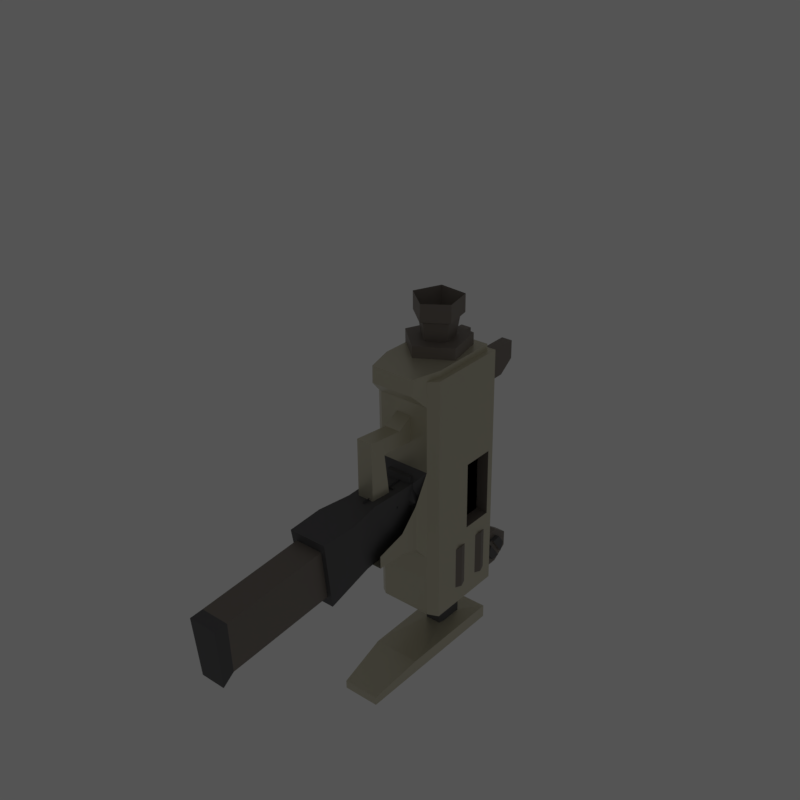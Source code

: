 # Source: Uzi.blend  (saved by Blender 2.79.0; exported with 4.5.12 LTS)
import bpy
from mathutils import Matrix  # noqa: F401  (used for matrix-valued properties, if any)

bpy.ops.wm.read_factory_settings(use_empty=True)
scene = bpy.context.scene
scene.name = 'Main'

# ---- collections
col_collection_1 = bpy.data.collections.new('Collection 1'); scene.collection.children.link(col_collection_1)

# ---- materials (node trees are filled in below, after node groups)
mat_metal = bpy.data.materials.new('metal')
mat_metal.alpha_threshold = 0.0
mat_metal.roughness = 0.5
mat_metal2 = bpy.data.materials.new('metal2')
mat_metal2.alpha_threshold = 0.0
mat_metal2.roughness = 0.5
mat_blackness = bpy.data.materials.new('blackness')
mat_blackness.alpha_threshold = 0.0
mat_blackness.roughness = 0.5
mat_metal3 = bpy.data.materials.new('metal3')
mat_metal3.alpha_threshold = 0.0
mat_metal3.roughness = 0.5
mat_metal3_002 = bpy.data.materials.new('metal3.002')
mat_metal3_002.alpha_threshold = 0.0
mat_metal3_002.roughness = 0.5
mat_metal_gold_001 = bpy.data.materials.new('metal GOld.001')
mat_metal_gold_001.alpha_threshold = 0.0
mat_metal_gold_001.roughness = 0.5
mat_fire_005 = bpy.data.materials.new('fire.005')
mat_fire_005.alpha_threshold = 0.0
mat_fire_005.roughness = 0.5
mat_fire_004 = bpy.data.materials.new('fire.004')
mat_fire_004.alpha_threshold = 0.0
mat_fire_004.roughness = 0.5

# ---- material node trees
mat_metal.use_nodes = True; mat_metal.node_tree.nodes.clear()
_N = mat_metal.node_tree.nodes; _L = mat_metal.node_tree.links
n0 = _N.new('ShaderNodeOutputMaterial'); n0.name = 'Material Output'; n0.location = (300, 300)
n1 = _N.new('ShaderNodeBsdfPrincipled'); n1.name = 'Principled BSDF'; n1.location = (10, 300)
n1.width = 150
n1.subsurface_method = 'BURLEY'
n1.inputs[0].default_value = (0.5815, 0.5476, 0.4134, 1.0)
n1.inputs[1].default_value = 0.3517
n1.inputs[2].default_value = 0.3379
n1.inputs[3].default_value = 1.45
n1.inputs[9].default_value = (1.0, 1.0, 1.0)
_L.new(n1.outputs[0], n0.inputs[0])
n0.is_active_output = True
mat_metal2.use_nodes = True; mat_metal2.node_tree.nodes.clear()
_N = mat_metal2.node_tree.nodes; _L = mat_metal2.node_tree.links
n0 = _N.new('ShaderNodeOutputMaterial'); n0.name = 'Material Output'; n0.location = (300, 300)
n1 = _N.new('ShaderNodeBsdfPrincipled'); n1.name = 'Principled BSDF'; n1.location = (10, 300)
n1.width = 150
n1.subsurface_method = 'BURLEY'
n1.inputs[0].default_value = (0.2019, 0.1724, 0.1472, 1.0)
n1.inputs[3].default_value = 1.45
n1.inputs[9].default_value = (1.0, 1.0, 1.0)
_L.new(n1.outputs[0], n0.inputs[0])
n0.is_active_output = True
mat_blackness.use_nodes = True; mat_blackness.node_tree.nodes.clear()
_N = mat_blackness.node_tree.nodes; _L = mat_blackness.node_tree.links
n0 = _N.new('ShaderNodeOutputMaterial'); n0.name = 'Material Output'; n0.location = (300, 300)
n1 = _N.new('ShaderNodeBsdfDiffuse'); n1.name = 'Diffuse BSDF'; n1.location = (10, 300)
n1.inputs[0].default_value = (0.0, 0.0, 0.0, 1.0)
_L.new(n1.outputs[0], n0.inputs[0])
n0.is_active_output = True
mat_metal3.use_nodes = True; mat_metal3.node_tree.nodes.clear()
_N = mat_metal3.node_tree.nodes; _L = mat_metal3.node_tree.links
n0 = _N.new('ShaderNodeOutputMaterial'); n0.name = 'Material Output'; n0.location = (300, 300)
n1 = _N.new('ShaderNodeBsdfPrincipled'); n1.name = 'Principled BSDF'; n1.location = (10, 300)
n1.width = 150
n1.subsurface_method = 'BURLEY'
n1.inputs[0].default_value = (0.1552, 0.153, 0.1574, 1.0)
n1.inputs[1].default_value = 0.731
n1.inputs[2].default_value = 0.6966
n1.inputs[3].default_value = 1.45
n1.inputs[9].default_value = (1.0, 1.0, 1.0)
n1.inputs[13].default_value = 0.0
_L.new(n1.outputs[0], n0.inputs[0])
n0.is_active_output = True
mat_metal3_002.use_nodes = True; mat_metal3_002.node_tree.nodes.clear()
_N = mat_metal3_002.node_tree.nodes; _L = mat_metal3_002.node_tree.links
n0 = _N.new('ShaderNodeOutputMaterial'); n0.name = 'Material Output'; n0.location = (300, 300)
n1 = _N.new('ShaderNodeBsdfDiffuse'); n1.name = 'Diffuse BSDF'; n1.location = (10, 300)
n1.inputs[0].default_value = (1.0, 0.04036, 0.0, 1.0)
_L.new(n1.outputs[0], n0.inputs[0])
n0.is_active_output = True
mat_metal_gold_001.use_nodes = True; mat_metal_gold_001.node_tree.nodes.clear()
_N = mat_metal_gold_001.node_tree.nodes; _L = mat_metal_gold_001.node_tree.links
n0 = _N.new('ShaderNodeOutputMaterial'); n0.name = 'Material Output'; n0.location = (300, 300)
n1 = _N.new('ShaderNodeBsdfPrincipled'); n1.name = 'Principled BSDF'; n1.location = (10, 300)
n1.width = 150
n1.subsurface_method = 'BURLEY'
n1.inputs[0].default_value = (1.0, 0.421, 0.0, 1.0)
n1.inputs[2].default_value = 0.7517
n1.inputs[3].default_value = 1.45
n1.inputs[9].default_value = (1.0, 1.0, 1.0)
_L.new(n1.outputs[0], n0.inputs[0])
n0.is_active_output = True
mat_fire_005.use_nodes = True; mat_fire_005.node_tree.nodes.clear()
_N = mat_fire_005.node_tree.nodes; _L = mat_fire_005.node_tree.links
n0 = _N.new('ShaderNodeEmission'); n0.name = 'Emission'; n0.location = (25, 195)
n0.inputs[0].default_value = (0.8, 0.09126, 0.002298, 1.0)
n0.inputs[1].default_value = 4.6
n1 = _N.new('ShaderNodeOutputMaterial'); n1.name = 'Material Output'; n1.location = (465, 300)
n2 = _N.new('ShaderNodeMixShader'); n2.name = 'Mix Shader'; n2.location = (245, 217)
n3 = _N.new('ShaderNodeBsdfGlass'); n3.name = 'Glass BSDF'; n3.location = (-49, 353)
n3.distribution = 'BECKMANN'
n3.inputs[0].default_value = (0.9802, 1.0, 0.0, 1.0)
n3.inputs[2].default_value = 1.45
_L.new(n0.outputs[0], n2.inputs[1])
_L.new(n2.outputs[0], n1.inputs[0])
_L.new(n3.outputs[0], n2.inputs[2])
n1.is_active_output = True
mat_fire_004.use_nodes = True; mat_fire_004.node_tree.nodes.clear()
_N = mat_fire_004.node_tree.nodes; _L = mat_fire_004.node_tree.links
n0 = _N.new('ShaderNodeOutputMaterial'); n0.name = 'Material Output'; n0.location = (465, 300)
n1 = _N.new('ShaderNodeBsdfGlass'); n1.name = 'Glass BSDF'; n1.location = (-49, 353)
n1.distribution = 'BECKMANN'
n1.inputs[0].default_value = (1.0, 0.3776, 0.2611, 1.0)
n1.inputs[2].default_value = 1.45
n2 = _N.new('ShaderNodeEmission'); n2.name = 'Emission'; n2.location = (25, 195)
n2.inputs[0].default_value = (0.6443, 0.06548, 0.006297, 1.0)
n2.inputs[1].default_value = 4.6
n3 = _N.new('ShaderNodeEmission'); n3.name = 'Emission.001'; n3.location = (250, 87)
n3.inputs[0].default_value = (0.07804, 0.8, 0.0, 1.0)
n3.inputs[1].default_value = 4.6
n4 = _N.new('ShaderNodeMixShader'); n4.name = 'Mix Shader'; n4.location = (245, 217)
n4.inputs[0].default_value = 0.2636
_L.new(n2.outputs[0], n4.inputs[1])
_L.new(n4.outputs[0], n0.inputs[0])
_L.new(n1.outputs[0], n4.inputs[2])
_L.new(n3.outputs[0], n0.inputs[1])
n0.is_active_output = True

# ---- world
world_world_001 = bpy.data.worlds.new('World.001'); scene.world = world_world_001
world_world_001.use_nodes = True; world_world_001.node_tree.nodes.clear()
_N = world_world_001.node_tree.nodes; _L = world_world_001.node_tree.links
n0 = _N.new('ShaderNodeOutputWorld'); n0.name = 'World Output'; n0.location = (560, 300)
n1 = _N.new('ShaderNodeHueSaturation'); n1.name = 'Hue Saturation Value'; n1.location = (34, 309)
n1.inputs[0].default_value = 1.0
n2 = _N.new('ShaderNodeRGB'); n2.name = 'RGB'; n2.location = (-512, 444)
n2.outputs[0].default_value = (0.5, 0.5, 0.5, 1.0)
n3 = _N.new('ShaderNodeBackground'); n3.name = 'Background'; n3.location = (270, 300)
n4 = _N.new('ShaderNodeRGB'); n4.name = 'RGB.001'; n4.location = (-249, 288)
n4.outputs[0].default_value = (0.08898, 0.08898, 0.08898, 1.0)
_L.new(n3.outputs[0], n0.inputs[0])
_L.new(n4.outputs[0], n3.inputs[0])
n0.is_active_output = True
world_world_001.color = (0.4109, 0.4109, 0.4109)
world_world_001.use_sun_shadow = False
world_world_001.sun_shadow_jitter_overblur = 0.0
world_world_001.cycles.sampling_method = 'MANUAL'
world_world_001.light_settings.ao_factor = 0.3961

# ---- meshes
me_cube_008 = bpy.data.meshes.new('Cube.008')
me_cube_008.from_pydata([(-0.03925, 0.1955, 0.7873), (-0.03925, -0.2354, 0.7873), (0.04301, 0.1955, 0.7873), (0.04301, -0.2354, 0.7873), (0.00188, -0.2631, 0.7876), (0.00188, 0.2232, 0.7876), (-0.1089, 0.3836, 0.8064), (-0.1089, -0.4235, 0.8064), (0.1127, 0.3836, 0.8064), (0.1127, -0.4235, 0.8064), (-0.05678, -0.4158, 0.7763), (-0.1068, -0.4158, 0.664), (-0.01544, -0.4158, 0.5818), (0.09097, -0.4158, 0.6433), (0.06542, -0.4158, 0.7635), (-0.05678, -0.4806, 0.7763), (-0.1068, -0.4806, 0.664), (-0.01544, -0.4806, 0.5818), (0.09097, -0.4806, 0.6433), (0.06542, -0.4806, 0.7635), (-0.03198, -0.4806, 0.7333), (-0.05823, -0.4806, 0.6744), (-0.01026, -0.4806, 0.6312), (0.04565, -0.4806, 0.6634), (0.03223, -0.4806, 0.7266), (-0.04412, -0.6028, 0.7542), (-0.08197, -0.6028, 0.6692), (-0.01178, -0.5978, 0.6145), (0.06779, -0.6028, 0.6535), (0.04844, -0.6028, 0.7445), (-0.03284, -0.5377, 0.7347), (-0.0599, -0.5377, 0.6739), (-0.01045, -0.5377, 0.6294), (0.04717, -0.5377, 0.6626), (0.03334, -0.5377, 0.7277), (-0.05053, 0.3588, 0.5779), (-0.06106, 0.3588, 0.7671), (0.05428, 0.3588, 0.5779), (0.06482, 0.3588, 0.7671), (-0.06106, 0.3588, 0.618), (0.06482, 0.3588, 0.618), (-0.05053, 0.4157, 0.5779), (-0.06106, 0.4157, 0.7671), (0.05428, 0.4157, 0.5779), (0.06482, 0.4157, 0.7671), (-0.06106, 0.4157, 0.618), (0.06482, 0.4157, 0.618), (-0.02353, 0.4157, 0.6579), (-0.02864, 0.4157, 0.7497), (0.02729, 0.4157, 0.6579), (0.0324, 0.4157, 0.7497), (-0.02864, 0.4157, 0.6774), (0.0324, 0.4157, 0.6774), (-0.02353, 0.5236, 0.6579), (-0.02864, 0.5236, 0.7497), (0.02729, 0.5236, 0.6579), (0.0324, 0.5236, 0.7497), (-0.02864, 0.5236, 0.6774), (0.0324, 0.5236, 0.6774), (-0.05815, 0.5689, 0.3033), (-0.07709, 0.5323, 0.8282), (0.06191, 0.5689, 0.3033), (0.08085, 0.5323, 0.8282), (-0.07448, 0.5323, 0.4735), (0.07824, 0.5323, 0.4735), (-0.05815, 0.5964, 0.3033), (-0.07709, 0.5754, 0.8282), (0.06191, 0.5964, 0.3033), (0.08085, 0.5754, 0.8282), (-0.07448, 0.5754, 0.4735), (0.07824, 0.5754, 0.4735), (-0.08577, 0.3323, 0.9205), (-0.08578, 0.3672, 0.7824), (-0.08577, 0.2801, 0.9205), (-0.08578, 0.2443, 0.7824), (-0.08577, 0.3672, 0.8706), (-0.08577, 0.2443, 0.8706), (-0.05047, 0.3323, 0.9205), (-0.05047, 0.3672, 0.7824), (-0.05047, 0.2801, 0.9205), (-0.05047, 0.2443, 0.7824), (-0.05047, 0.3672, 0.8706), (-0.05047, 0.2443, 0.8706), (-0.08107, -0.4222, 0.5234), (-0.1089, -0.4235, 0.5457), (0.1127, -0.4235, 0.5457), (0.08483, -0.4222, 0.5234), (-0.1089, 0.3836, 0.5457), (-0.03203, 0.1014, 0.4171), (0.03203, 0.1014, 0.4171), (0.1127, 0.3836, 0.5457), (-0.08107, -0.1315, 0.5234), (0.08483, -0.1315, 0.5234), (-0.05387, 0.13, 0.1474), (0.05387, 0.13, 0.1474), (-0.06177, -0.09144, 0.1184), (0.06177, -0.09144, 0.1184), (0.08483, 0.1641, 0.5234), (-0.08107, 0.1641, 0.5234), (-0.08107, 0.3752, 0.5234), (0.08483, 0.3752, 0.5234), (0.04797, -0.09691, 0.3374), (-0.04797, -0.09691, 0.3374), (-0.1089, -0.1315, 0.8064), (0.1127, -0.1315, 0.8064), (0.1127, -0.1315, 0.5457), (-0.1089, 0.1641, 0.8064), (0.1127, 0.1641, 0.8064), (0.1127, 0.1641, 0.5457), (-0.1089, -0.1315, 0.5457), (-0.1089, 0.1641, 0.5457), (0.0339, 0.1238, 0.5037), (0.05362, -0.09631, 0.4994), (-0.05362, -0.09631, 0.4994), (-0.0339, 0.1238, 0.5037), (0.06625, -0.09464, 0.2346), (0.04252, 0.0991, 0.3062), (-0.04252, 0.0991, 0.3062), (-0.06625, -0.09464, 0.2346), (-0.03952, 0.1005, 0.1435), (0.03952, 0.1005, 0.1435), (-0.04531, -0.06194, 0.1223), (0.04531, -0.06194, 0.1223), (-0.03952, 0.1257, -0.2061), (0.03952, 0.1257, -0.2061), (-0.04531, -0.03782, -0.2156), (0.04531, -0.03782, -0.2156), (-0.03952, 0.1537, -0.2436), (0.03952, 0.1537, -0.2436), (-0.04531, -0.03555, -0.257), (0.04531, -0.03555, -0.257), (0.05461, 0.3323, 0.9205), (0.05461, 0.3672, 0.7824), (0.05461, 0.2801, 0.9205), (0.05461, 0.2443, 0.7824), (0.05461, 0.3672, 0.8706), (0.05461, 0.2443, 0.8706), (0.08991, 0.3323, 0.9205), (0.08991, 0.3672, 0.7824), (0.08991, 0.2801, 0.9205), (0.08991, 0.2443, 0.7824), (0.08991, 0.3672, 0.8706), (0.08991, 0.2443, 0.8706), (-0.09549, -0.3477, 0.9205), (-0.09549, -0.3119, 0.7824), (-0.09549, -0.4059, 0.9205), (-0.09549, -0.4059, 0.7824), (-0.09549, -0.3119, 0.8706), (-0.09549, -0.4059, 0.8706), (-0.06019, -0.3477, 0.9205), (-0.06019, -0.3119, 0.7824), (-0.06019, -0.4059, 0.9205), (-0.06019, -0.4059, 0.7824), (-0.06019, -0.3119, 0.8706), (-0.06019, -0.4059, 0.8706), (0.056, -0.3477, 0.9205), (0.056, -0.3119, 0.7824), (0.056, -0.4059, 0.9205), (0.056, -0.4059, 0.7824), (0.056, -0.3119, 0.8706), (0.056, -0.4059, 0.8706), (0.0913, -0.3477, 0.9205), (0.0913, -0.3119, 0.7824), (0.0913, -0.4059, 0.9205), (0.0913, -0.4059, 0.7824), (0.0913, -0.3119, 0.8706), (0.0913, -0.4059, 0.8706), (-0.002932, 0.2443, 0.7824), (0.04844, -0.546, 0.7445), (0.06779, -0.546, 0.6535), (-0.01206, -0.5424, 0.6124), (-0.08197, -0.546, 0.6692), (-0.04412, -0.546, 0.7542), (0.05484, -0.5383, 0.6594), (-0.06806, -0.5383, 0.6723), (0.03896, -0.5383, 0.7341), (-0.01072, -0.5354, 0.6255), (-0.03699, -0.5383, 0.7421), (-0.05047, 0.3262, 0.9061), (-0.05047, 0.3531, 0.7998), (-0.05047, 0.2861, 0.9061), (-0.05047, 0.2585, 0.7998), (-0.05047, 0.3531, 0.8676), (-0.05047, 0.2585, 0.8676), (0.05461, 0.3262, 0.9061), (0.05461, 0.3531, 0.7998), (0.05461, 0.2861, 0.9061), (0.05461, 0.2585, 0.7998), (0.05461, 0.3531, 0.8676), (0.05461, 0.2585, 0.8676), (-0.03925, 0.1955, 0.8064), (-0.03925, 0.1641, 0.8064), (-0.03925, -0.1315, 0.8064), (-0.03925, -0.2354, 0.8064), (0.00188, -0.2631, 0.8064), (0.04301, -0.2354, 0.8064), (0.04301, 0.1641, 0.8064), (0.04301, -0.1315, 0.8064), (0.04301, 0.1955, 0.8064), (0.00188, 0.2232, 0.8064), (-0.06543, 0.03487, 0.4296), (0.06919, 0.03487, 0.4296), (0.06919, 0.1045, 0.4296), (-0.06543, 0.1045, 0.4296), (-0.06543, -0.02632, 0.4909), (-0.06543, 0.1233, 0.4909), (0.06919, -0.02632, 0.4909), (0.06919, 0.1233, 0.4909), (-0.06543, 0.05977, 0.3324), (0.06919, 0.05977, 0.3324), (0.06919, 0.1006, 0.3324), (-0.06543, 0.1006, 0.3324), (-0.06019, -0.3356, 0.7885), (-0.06019, -0.3821, 0.7885), (-0.06019, -0.3356, 0.8322), (-0.06019, -0.3821, 0.8322), (0.056, -0.3356, 0.7885), (0.056, -0.3821, 0.7885), (0.056, -0.3356, 0.8322), (0.056, -0.3821, 0.8322), (-0.02146, -0.3821, 0.8322), (0.01727, -0.3821, 0.8322), (0.01727, -0.3356, 0.8322), (-0.02146, -0.3356, 0.8322), (0.01727, -0.3356, 0.7885), (-0.02146, -0.3356, 0.7885), (0.01727, -0.3821, 0.7885), (-0.02146, -0.3821, 0.7885), (-0.002093, -0.3821, 0.8679), (-0.002093, -0.3356, 0.8679), (-0.002093, -0.3356, 0.7885), (-0.002093, -0.3821, 0.7885), (0.1127, -0.09445, 0.7856), (0.1127, -0.09445, 0.6817), (0.1127, 0.1279, 0.7856), (0.1127, 0.1279, 0.6817), (0.07306, -0.09445, 0.7856), (0.07306, -0.09445, 0.6817), (0.07306, 0.1279, 0.7856), (0.07306, 0.1279, 0.6817), (-0.07178, -0.4432, 0.478), (-0.09701, -0.4441, 0.5685), (0.09715, -0.4441, 0.5685), (0.07192, -0.4432, 0.478), (0.09649, -0.2982, 0.5662), (-0.09635, -0.2982, 0.5662), (-0.09532, -0.4436, 0.7897), (0.09546, -0.4436, 0.7897), (0.09546, -0.2982, 0.7897), (-0.09532, -0.2982, 0.7897), (-0.07187, -0.3895, 0.4769), (0.07202, -0.3895, 0.4769), (0.09682, -0.39, 0.5674), (-0.09668, -0.39, 0.5674), (0.09546, -0.3897, 0.7897), (-0.09532, -0.3897, 0.7897), (0.1067, 0.1846, 0.61), (0.1067, 0.3208, 0.61), (0.1067, 0.1846, 0.693), (0.1067, 0.3208, 0.693), (0.08687, 0.1846, 0.61), (0.08687, 0.3208, 0.61), (0.08687, 0.1846, 0.693), (0.08687, 0.3208, 0.693), (0.08687, 0.3268, 0.6515), (0.08687, 0.1787, 0.6515), (0.1196, 0.3268, 0.6515), (0.1196, 0.1787, 0.6515), (0.1067, 0.1846, 0.7086), (0.1067, 0.3208, 0.7086), (0.1067, 0.1846, 0.7916), (0.1067, 0.3208, 0.7916), (0.08687, 0.1846, 0.7086), (0.08687, 0.3208, 0.7086), (0.08687, 0.1846, 0.7916), (0.08687, 0.3208, 0.7916), (0.08687, 0.3268, 0.7501), (0.08687, 0.1787, 0.7501), (0.1196, 0.3268, 0.7501), (0.1196, 0.1787, 0.7501), (-0.1036, 0.1649, 0.597), (-0.1036, -0.2423, 0.597), (-0.1036, 0.1649, 0.6801), (-0.1036, -0.2423, 0.6801), (-0.08383, 0.1649, 0.597), (-0.08383, -0.2423, 0.597), (-0.08383, 0.1649, 0.6801), (-0.08383, -0.2423, 0.6801), (-0.08383, -0.26, 0.6386), (-0.08383, 0.1827, 0.6386), (-0.1166, -0.26, 0.6386), (-0.1166, 0.1827, 0.6386), (-0.1036, 0.1649, 0.6956), (-0.1036, -0.2423, 0.6956), (-0.1036, 0.1649, 0.7787), (-0.1036, -0.2423, 0.7787), (-0.08383, 0.1649, 0.6956), (-0.08383, -0.2423, 0.6956), (-0.08383, 0.1649, 0.7787), (-0.08383, -0.2423, 0.7787), (-0.08383, -0.26, 0.7372), (-0.08383, 0.1827, 0.7372), (-0.1166, -0.26, 0.7372), (-0.1166, 0.1827, 0.7372), (0.1043, 0.301, 0.8953), (0.1043, 0.2684, 0.8724), (0.1043, 0.308, 0.8159), (0.1043, 0.3406, 0.8388), (0.08948, 0.3371, 0.8785), (0.08948, 0.301, 0.8953), (0.08948, 0.2684, 0.8724), (0.08948, 0.2718, 0.8327), (0.08948, 0.308, 0.8159), (0.08948, 0.3406, 0.8388), (0.0963, 0.338, 0.8689), (0.0963, 0.2805, 0.8287), (0.0963, 0.2718, 0.8327), (0.0963, 0.3371, 0.8785), (0.0963, 0.3294, 0.8821), (0.0963, 0.2711, 0.8412), (0.1043, 0.3294, 0.8821), (0.1043, 0.2711, 0.8412), (0.1043, 0.2805, 0.8287), (0.1043, 0.338, 0.8689), (-0.1001, 0.308, 0.8953), (-0.1001, 0.3406, 0.8724), (-0.1001, 0.301, 0.8159), (-0.1001, 0.2684, 0.8388), (-0.08532, 0.2718, 0.8785), (-0.08532, 0.308, 0.8953), (-0.08532, 0.3406, 0.8724), (-0.08532, 0.3371, 0.8327), (-0.08532, 0.301, 0.8159), (-0.08532, 0.2684, 0.8388), (-0.09213, 0.271, 0.8689), (-0.09213, 0.3284, 0.8287), (-0.09213, 0.3371, 0.8327), (-0.09213, 0.2718, 0.8785), (-0.09213, 0.2796, 0.8821), (-0.09213, 0.3379, 0.8412), (-0.1001, 0.2796, 0.8821), (-0.1001, 0.3379, 0.8412), (-0.1001, 0.3284, 0.8287), (-0.1001, 0.271, 0.8689), (-0.0232, -0.3022, 0.5289), (0.02696, -0.3022, 0.5289), (-0.0232, -0.2143, 0.5289), (0.02696, -0.2143, 0.5289), (0.02646, -0.08023, 0.3548), (-0.02646, -0.08023, 0.3548), (0.03143, -0.07998, 0.4209), (-0.03143, -0.07998, 0.4209), (-0.02483, -0.2817, 0.3546), (-0.02732, -0.2251, 0.4054), (0.0292, -0.2251, 0.4054), (0.02671, -0.2817, 0.3546), (-0.02526, -0.2206, 0.4769), (0.02808, -0.2206, 0.4769), (0.02684, -0.2697, 0.4735), (-0.02402, -0.2697, 0.4735)], [(167, 134), (80, 167)], [(5, 0, 1, 4), (0, 190, 191, 192, 193, 1), (4, 1, 193, 194), (3, 4, 194, 195), (2, 5, 4, 3), (103, 7, 9, 104, 197, 195, 194, 193, 192), (13, 18, 17, 12), (11, 16, 15, 10), (14, 19, 18, 13), (12, 17, 16, 11), (10, 15, 19, 14), (19, 15, 20, 24), (17, 18, 23, 22), (15, 16, 21, 20), (18, 19, 24, 23), (16, 17, 22, 21), (169, 168, 29, 28), (171, 170, 27, 26), (168, 172, 25, 29), (170, 169, 28, 27), (172, 171, 26, 25), (29, 25, 30, 34), (27, 28, 33, 32), (25, 26, 31, 30), (28, 29, 34, 33), (26, 27, 32, 31), (31, 32, 33, 34, 30), (86, 83, 91, 92), (95, 93, 119, 121), (39, 35, 37, 40), (36, 39, 40, 38), (44, 46, 52, 50), (45, 42, 48, 51), (39, 36, 42, 45), (38, 40, 46, 44), (35, 39, 45, 41), (40, 37, 43, 46), (37, 35, 41, 43), (36, 38, 44, 42), (50, 52, 58, 56), (51, 48, 54, 57), (41, 45, 51, 47), (46, 43, 49, 52), (43, 41, 47, 49), (42, 44, 50, 48), (53, 57, 63, 64, 58, 55), (47, 51, 57, 53), (52, 49, 55, 58), (49, 47, 53, 55), (48, 50, 56, 54), (62, 64, 70, 68), (63, 60, 66, 69), (54, 56, 62, 60), (57, 54, 60, 63), (56, 58, 64, 62), (63, 59, 61, 64), (59, 63, 69, 65), (64, 61, 67, 70), (61, 59, 65, 67), (60, 62, 68, 66), (66, 68, 70, 69), (69, 70, 67, 65), (75, 76, 73, 71), (72, 74, 76, 75), (75, 81, 78, 72), (74, 80, 82, 76), (71, 77, 81, 75), (76, 82, 79, 73), (73, 79, 77, 71), (72, 78, 80, 74), (83, 86, 85, 84), (9, 7, 84, 85), (100, 99, 87, 90), (6, 8, 90, 87), (117, 116, 94, 93), (112, 113, 102, 101), (115, 118, 95, 96), (111, 114, 98, 97), (104, 9, 85, 105), (97, 98, 99, 100), (116, 89, 101, 115), (111, 97, 92, 112), (105, 108, 235, 233), (106, 103, 192, 191), (6, 106, 191, 190, 199, 198, 196, 107, 8), (8, 107, 108, 90), (113, 114, 88, 102), (117, 118, 102, 88), (110, 98, 91, 109), (97, 108, 105, 92), (100, 90, 108, 97), (85, 86, 92, 105), (106, 110, 109, 103), (99, 98, 110, 87), (83, 84, 109, 91), (84, 7, 103, 109), (106, 6, 87, 110), (91, 98, 114, 113), (89, 111, 112, 101), (89, 88, 114, 111), (92, 91, 113, 112), (93, 95, 118, 117), (94, 116, 115, 96), (101, 102, 118, 115), (88, 89, 116, 117), (120, 122, 126, 124), (96, 95, 121, 122), (94, 96, 122, 120), (93, 94, 120, 119), (123, 124, 128, 127), (119, 120, 124, 123), (121, 119, 123, 125), (122, 121, 125, 126), (128, 130, 129, 127), (125, 123, 127, 129), (126, 125, 129, 130), (124, 126, 130, 128), (141, 137, 139, 142), (138, 141, 142, 140), (135, 141, 138, 132), (134, 140, 142, 136), (131, 137, 141, 135), (136, 142, 139, 133), (133, 139, 137, 131), (132, 138, 140, 134), (147, 148, 145, 143), (144, 146, 148, 147), (153, 149, 151, 154), (147, 153, 150, 144), (146, 152, 154, 148), (143, 149, 153, 147), (148, 154, 151, 145), (145, 151, 149, 143), (159, 160, 157, 155), (165, 161, 163, 166), (162, 165, 166, 164), (159, 165, 162, 156), (158, 164, 166, 160), (155, 161, 165, 159), (160, 166, 163, 157), (157, 163, 161, 155), (177, 174, 171, 172), (176, 173, 169, 170), (175, 177, 172, 168), (174, 176, 170, 171), (173, 175, 168, 169), (23, 24, 175, 173), (21, 22, 176, 174), (24, 20, 177, 175), (22, 23, 173, 176), (20, 21, 174, 177), (77, 79, 180, 178), (135, 132, 185, 188), (81, 77, 178, 182), (132, 134, 187, 185), (78, 81, 182, 179), (136, 133, 186, 189), (80, 78, 179, 181), (134, 136, 189, 187), (79, 82, 183, 180), (82, 80, 181, 183), (133, 131, 184, 186), (131, 135, 188, 184), (182, 188, 185, 179), (179, 185, 187, 181), (181, 187, 189, 183), (183, 189, 186, 180), (180, 186, 184, 178), (178, 184, 188, 182), (198, 2, 3, 195, 197, 196), (199, 5, 2, 198), (196, 197, 104, 107), (190, 0, 5, 199), (205, 203, 200, 204), (207, 206, 201, 202), (205, 207, 202, 203), (98, 97, 207, 205), (97, 92, 206, 207), (98, 205, 204, 91), (203, 211, 208, 200), (202, 201, 209, 210), (203, 202, 210, 211), (150, 152, 213, 212), (160, 159, 218, 219), (159, 156, 216, 218), (153, 154, 215, 214), (150, 153, 214, 212), (158, 160, 219, 217), (154, 152, 213, 215), (156, 158, 217, 216), (221, 219, 218, 222), (222, 218, 216, 224), (224, 216, 217, 226), (226, 217, 219, 221), (213, 227, 220, 215), (231, 226, 221, 228), (212, 225, 227, 213), (230, 224, 226, 231), (214, 223, 225, 212), (229, 222, 224, 230), (215, 220, 223, 214), (228, 221, 222, 229), (220, 228, 229, 223), (223, 229, 230, 225), (225, 230, 231, 227), (227, 231, 228, 220), (233, 235, 239, 237), (104, 105, 233, 232), (107, 104, 232, 234), (108, 107, 234, 235), (238, 236, 237, 239), (232, 233, 237, 236), (235, 234, 238, 239), (234, 232, 236, 238), (247, 254, 255, 246), (240, 243, 242, 241), (252, 251, 244), (241, 253, 250, 240), (245, 253, 255, 249), (241, 242, 247, 246), (252, 244, 248, 254), (249, 248, 244, 245), (242, 252, 254, 247), (253, 241, 246, 255), (250, 253, 245), (243, 251, 252, 242), (240, 250, 251, 243), (251, 250, 245, 244), (255, 254, 248, 249), (267, 266, 259, 258), (258, 259, 263, 262), (260, 261, 257, 256), (267, 265, 260, 256), (264, 266, 257, 261), (258, 262, 265, 267), (263, 259, 266, 264), (256, 257, 266, 267), (279, 278, 271, 270), (270, 271, 275, 274), (272, 273, 269, 268), (279, 277, 272, 268), (276, 278, 269, 273), (270, 274, 277, 279), (275, 271, 278, 276), (268, 269, 278, 279), (291, 290, 283, 282), (282, 283, 287, 286), (284, 285, 281, 280), (291, 289, 284, 280), (288, 290, 281, 285), (282, 286, 289, 291), (287, 283, 290, 288), (280, 281, 290, 291), (303, 302, 295, 294), (294, 295, 299, 298), (296, 297, 293, 292), (303, 301, 296, 292), (300, 302, 293, 297), (294, 298, 301, 303), (299, 295, 302, 300), (292, 293, 302, 303), (304, 305, 321, 320), (309, 308, 313, 312, 311, 310), (307, 313, 308, 317, 314, 323), (304, 309, 310, 305), (306, 312, 313, 307), (305, 310, 311, 316, 319, 321), (314, 315, 322, 323), (319, 318, 320, 321), (322, 315, 316, 311, 312, 306), (323, 322, 306, 307), (318, 319, 316, 315, 314, 317), (320, 318, 317, 308, 309, 304), (324, 325, 341, 340), (329, 328, 333, 332, 331, 330), (327, 333, 328, 337, 334, 343), (324, 329, 330, 325), (326, 332, 333, 327), (325, 330, 331, 336, 339, 341), (334, 335, 342, 343), (339, 338, 340, 341), (342, 335, 336, 331, 332, 326), (343, 342, 326, 327), (338, 339, 336, 335, 334, 337), (340, 338, 337, 328, 329, 324), (345, 344, 346, 347), (350, 351, 349, 348), (352, 353, 351, 349), (353, 354, 350, 351), (354, 355, 348, 350), (355, 352, 349, 348), (358, 359, 352, 355), (357, 358, 355, 354), (356, 357, 354, 353), (359, 356, 353, 352), (344, 346, 356, 359), (346, 347, 357, 356), (347, 345, 358, 357), (345, 344, 359, 358)])
me_cube_008.polygons.foreach_set('material_index', [1, 1, 1, 1, 1, 0, 1, 1, 1, 1, 1, 1, 1, 1, 1, 1, 1, 1, 1, 1, 1, 1, 1, 1, 1, 1, 1, 0, 3, 0, 0, 0, 0, 0, 0, 0, 0, 0, 0, 3, 3, 0, 0, 0, 0, 0, 3, 3, 3, 3, 0, 0, 0, 0, 0, 0, 0, 0, 0, 0, 0, 0, 1, 1, 1, 1, 1, 1, 1, 1, 0, 0, 0, 0, 3, 3, 3, 3, 0, 0, 3, 3, 0, 0, 0, 0, 3, 3, 0, 0, 0, 0, 0, 0, 0, 0, 0, 3, 3, 3, 3, 3, 3, 3, 3, 1, 3, 3, 3, 3, 1, 1, 1, 3, 3, 3, 3, 1, 1, 1, 1, 1, 1, 1, 1, 1, 1, 1, 1, 1, 1, 1, 1, 1, 1, 1, 1, 1, 1, 1, 1, 1, 1, 1, 1, 1, 1, 1, 1, 1, 1, 1, 1, 1, 0, 1, 1, 1, 1, 1, 1, 1, 1, 0, 1, 1, 0, 1, 0, 1, 1, 0, 1, 0, 0, 0, 0, 0, 0, 0, 0, 0, 1, 1, 1, 1, 1, 1, 1, 1, 1, 1, 1, 1, 1, 1, 1, 1, 1, 1, 1, 1, 1, 1, 1, 1, 1, 0, 0, 0, 2, 1, 1, 1, 0, 0, 0, 0, 0, 0, 0, 0, 0, 0, 0, 0, 0, 0, 0, 1, 1, 1, 1, 1, 1, 1, 1, 1, 1, 1, 1, 1, 1, 1, 1, 1, 1, 1, 1, 1, 1, 1, 1, 1, 1, 1, 1, 1, 1, 1, 1, 3, 3, 3, 3, 3, 3, 1, 1, 3, 3, 1, 3, 3, 3, 3, 3, 3, 3, 1, 1, 3, 3, 1, 3, 0, 3, 0, 0, 0, 0, 0, 0, 0, 0, 0, 0, 0, 0])
me_cube_008.materials.append(mat_metal)
me_cube_008.materials.append(mat_metal2)
me_cube_008.materials.append(mat_blackness)
me_cube_008.materials.append(mat_metal3)
me_cube_008.use_remesh_preserve_volume = False
me_cube_008.use_remesh_preserve_attributes = False
me_cube_008.use_mirror_vertex_groups = False
me_cube_008.update()
me_cube_009 = bpy.data.meshes.new('Cube.009')
me_cube_009.from_pydata([(-0.0232, -0.1679, 0.5397), (0.02696, -0.1679, 0.5397), (-0.0232, -0.1086, 0.5439), (0.02696, -0.1086, 0.5439), (-0.009831, -0.1719, 0.4341), (0.01359, -0.1719, 0.4341), (-0.009831, -0.1442, 0.4361), (0.01359, -0.1442, 0.4361), (-0.01652, -0.1136, 0.4887), (-0.01652, -0.1572, 0.4856), (0.02028, -0.1572, 0.4856), (0.02028, -0.1136, 0.4887)], [], [(1, 3, 2, 0), (5, 4, 6, 7), (9, 8, 6, 4), (10, 9, 4, 5), (11, 10, 5, 7), (8, 11, 7, 6), (2, 3, 11, 8), (3, 1, 10, 11), (1, 0, 9, 10), (0, 2, 8, 9)])
me_cube_009.polygons.foreach_set('material_index', [3, 3, 3, 3, 3, 3, 3, 3, 3, 3])
me_cube_009.materials.append(mat_metal)
me_cube_009.materials.append(mat_metal2)
me_cube_009.materials.append(mat_blackness)
me_cube_009.materials.append(mat_metal3_002)
me_cube_009.use_remesh_preserve_volume = False
me_cube_009.use_remesh_preserve_attributes = False
me_cube_009.use_mirror_vertex_groups = False
me_cube_009.update()
me_cube_010 = bpy.data.meshes.new('Cube.010')
me_cube_010.from_pydata([(0.0864, -0.09445, 0.7856), (0.1015, -0.09445, 0.6817), (0.0864, 0.1507, 0.7856), (0.1015, 0.1507, 0.6817), (0.1015, -0.09445, 0.7434), (0.1015, 0.1507, 0.7434), (0.07612, -0.09445, 0.7856), (0.09118, -0.09445, 0.6817), (0.07612, 0.1507, 0.7856), (0.09118, -0.09445, 0.7434)], [], [(5, 4, 1, 3), (2, 0, 4, 5), (4, 0, 6, 9), (0, 2, 8, 6), (1, 4, 9, 7)])
me_cube_010.materials.append(mat_metal3)
me_cube_010.use_remesh_preserve_volume = False
me_cube_010.use_remesh_preserve_attributes = False
me_cube_010.use_mirror_vertex_groups = False
me_cube_010.update()
me_circle_027 = bpy.data.meshes.new('Circle.027')
me_circle_027.from_pydata([(-0.003625, 0.3287, 0.787), (-0.04427, 0.3287, 0.7575), (-0.02875, 0.3287, 0.7097), (0.0215, 0.3287, 0.7097), (0.03702, 0.3287, 0.7575), (-0.003625, 0.315, 0.787), (-0.04427, 0.315, 0.7575), (-0.02875, 0.315, 0.7097), (0.0215, 0.315, 0.7097), (0.03702, 0.315, 0.7575), (-0.003625, 0.315, 0.7736), (-0.03152, 0.315, 0.7533), (-0.02086, 0.315, 0.7205), (0.01361, 0.315, 0.7205), (0.02427, 0.315, 0.7533), (-0.003625, 0.3041, 0.7736), (-0.03152, 0.3041, 0.7533), (-0.02086, 0.3041, 0.7205), (0.01361, 0.3041, 0.7205), (0.02427, 0.3041, 0.7533), (-0.003625, 0.3041, 0.7868), (-0.0441, 0.3041, 0.7574), (-0.02864, 0.3041, 0.7098), (0.02139, 0.3041, 0.7098), (0.03685, 0.3041, 0.7574), (-0.003625, 0.1913, 0.7868), (-0.0441, 0.1913, 0.7574), (-0.02864, 0.1913, 0.7098), (0.02139, 0.1913, 0.7098), (0.03685, 0.1913, 0.7574)], [], [(4, 9, 8, 3), (2, 7, 6, 1), (0, 5, 9, 4), (3, 8, 7, 2), (1, 6, 5, 0), (6, 11, 10, 5), (9, 14, 13, 8), (7, 12, 11, 6), (5, 10, 14, 9), (8, 13, 12, 7), (12, 17, 16, 11), (10, 15, 19, 14), (13, 18, 17, 12), (11, 16, 15, 10), (14, 19, 18, 13), (18, 23, 22, 17), (16, 21, 20, 15), (19, 24, 23, 18), (17, 22, 21, 16), (15, 20, 24, 19), (24, 29, 28, 23), (22, 27, 26, 21), (20, 25, 29, 24), (23, 28, 27, 22), (21, 26, 25, 20), (26, 27, 28, 29, 25), (1, 0, 4, 3, 2)])
me_circle_027.materials.append(mat_metal_gold_001)
me_circle_027.use_remesh_preserve_volume = False
me_circle_027.use_remesh_preserve_attributes = False
me_circle_027.use_mirror_vertex_groups = False
me_circle_027.update()
me_circle_028 = bpy.data.meshes.new('Circle.028')
me_circle_028.from_pydata([(-0.003625, 0.3287, 0.7006), (-0.04427, 0.3287, 0.6711), (-0.02875, 0.3287, 0.6233), (0.0215, 0.3287, 0.6233), (0.03702, 0.3287, 0.6711), (-0.003625, 0.315, 0.7006), (-0.04427, 0.315, 0.6711), (-0.02875, 0.315, 0.6233), (0.0215, 0.315, 0.6233), (0.03702, 0.315, 0.6711), (-0.003625, 0.315, 0.6872), (-0.03152, 0.315, 0.667), (-0.02086, 0.315, 0.6342), (0.01361, 0.315, 0.6342), (0.02427, 0.315, 0.667), (-0.003625, 0.3041, 0.6872), (-0.03152, 0.3041, 0.667), (-0.02086, 0.3041, 0.6342), (0.01361, 0.3041, 0.6342), (0.02427, 0.3041, 0.667), (-0.003625, 0.3041, 0.7005), (-0.0441, 0.3041, 0.6711), (-0.02864, 0.3041, 0.6235), (0.02139, 0.3041, 0.6235), (0.03685, 0.3041, 0.6711), (-0.003625, 0.1913, 0.7005), (-0.0441, 0.1913, 0.6711), (-0.02864, 0.1913, 0.6235), (0.02139, 0.1913, 0.6235), (0.03685, 0.1913, 0.6711)], [], [(4, 9, 8, 3), (2, 7, 6, 1), (0, 5, 9, 4), (3, 8, 7, 2), (1, 6, 5, 0), (6, 11, 10, 5), (9, 14, 13, 8), (7, 12, 11, 6), (5, 10, 14, 9), (8, 13, 12, 7), (12, 17, 16, 11), (10, 15, 19, 14), (13, 18, 17, 12), (11, 16, 15, 10), (14, 19, 18, 13), (18, 23, 22, 17), (16, 21, 20, 15), (19, 24, 23, 18), (17, 22, 21, 16), (15, 20, 24, 19), (24, 29, 28, 23), (22, 27, 26, 21), (20, 25, 29, 24), (23, 28, 27, 22), (21, 26, 25, 20), (26, 27, 28, 29, 25), (1, 0, 4, 3, 2)])
me_circle_028.materials.append(mat_metal_gold_001)
me_circle_028.use_remesh_preserve_volume = False
me_circle_028.use_remesh_preserve_attributes = False
me_circle_028.use_mirror_vertex_groups = False
me_circle_028.update()
me_circle_029 = bpy.data.meshes.new('Circle.029')
me_circle_029.from_pydata([(-0.003625, 0.3287, 0.6177), (-0.04427, 0.3287, 0.5882), (-0.02875, 0.3287, 0.5404), (0.0215, 0.3287, 0.5404), (0.03702, 0.3287, 0.5882), (-0.003625, 0.315, 0.6177), (-0.04427, 0.315, 0.5882), (-0.02875, 0.315, 0.5404), (0.0215, 0.315, 0.5404), (0.03702, 0.315, 0.5882), (-0.003625, 0.315, 0.6043), (-0.03152, 0.315, 0.584), (-0.02086, 0.315, 0.5512), (0.01361, 0.315, 0.5512), (0.02427, 0.315, 0.584), (-0.003625, 0.3041, 0.6043), (-0.03152, 0.3041, 0.584), (-0.02086, 0.3041, 0.5512), (0.01361, 0.3041, 0.5512), (0.02427, 0.3041, 0.584), (-0.003625, 0.3041, 0.6175), (-0.0441, 0.3041, 0.5881), (-0.02864, 0.3041, 0.5405), (0.02139, 0.3041, 0.5405), (0.03685, 0.3041, 0.5881), (-0.003625, 0.1913, 0.6175), (-0.0441, 0.1913, 0.5881), (-0.02864, 0.1913, 0.5405), (0.02139, 0.1913, 0.5405), (0.03685, 0.1913, 0.5881)], [], [(4, 9, 8, 3), (2, 7, 6, 1), (0, 5, 9, 4), (3, 8, 7, 2), (1, 6, 5, 0), (6, 11, 10, 5), (9, 14, 13, 8), (7, 12, 11, 6), (5, 10, 14, 9), (8, 13, 12, 7), (12, 17, 16, 11), (10, 15, 19, 14), (13, 18, 17, 12), (11, 16, 15, 10), (14, 19, 18, 13), (18, 23, 22, 17), (16, 21, 20, 15), (19, 24, 23, 18), (17, 22, 21, 16), (15, 20, 24, 19), (24, 29, 28, 23), (22, 27, 26, 21), (20, 25, 29, 24), (23, 28, 27, 22), (21, 26, 25, 20), (26, 27, 28, 29, 25), (1, 0, 4, 3, 2)])
me_circle_029.materials.append(mat_metal_gold_001)
me_circle_029.use_remesh_preserve_volume = False
me_circle_029.use_remesh_preserve_attributes = False
me_circle_029.use_mirror_vertex_groups = False
me_circle_029.update()
me_circle_026 = bpy.data.meshes.new('Circle.026')
me_circle_026.from_pydata([(-3.127e-10, 0.05178, 0.7719), (-0.04924, 0.016, 0.7719), (-0.03043, -0.04189, 0.7719), (0.03043, -0.04189, 0.7719), (0.04924, 0.016, 0.7719), (1.222e-10, 0.03354, 0.8174), (-0.03189, 0.01036, 0.8174), (-0.01971, -0.02713, 0.8174), (0.01971, -0.02713, 0.8174), (0.03189, 0.01036, 0.8174), (-7.255e-10, 0.06909, 0.8294), (-0.06571, 0.02135, 0.8294), (-0.04061, -0.0559, 0.8294), (0.04061, -0.0559, 0.8294), (0.06571, 0.02135, 0.8294), (-7.255e-10, 0.06909, 0.8833), (-0.06571, 0.02135, 0.8833), (-0.04061, -0.0559, 0.8833), (0.04061, -0.0559, 0.8833), (0.06571, 0.02135, 0.8833), (-5.903e-10, 0.04647, 0.8654), (-0.04419, 0.01436, 0.8654), (-0.02731, -0.03759, 0.8654), (0.02731, -0.03759, 0.8654), (0.04419, 0.01436, 0.8654)], [], [(1, 6, 5, 0), (4, 9, 8, 3), (2, 7, 6, 1), (0, 5, 9, 4), (3, 8, 7, 2), (5, 10, 14, 9), (8, 13, 12, 7), (6, 11, 10, 5), (9, 14, 13, 8), (7, 12, 11, 6), (14, 19, 18, 13), (12, 17, 16, 11), (10, 15, 19, 14), (13, 18, 17, 12), (11, 16, 15, 10), (15, 20, 24, 19), (18, 23, 22, 17), (16, 21, 20, 15), (19, 24, 23, 18), (17, 22, 21, 16), (21, 22, 23, 24, 20)])
me_circle_026.materials.append(mat_metal3)
me_circle_026.use_remesh_preserve_volume = False
me_circle_026.use_remesh_preserve_attributes = False
me_circle_026.use_mirror_vertex_groups = False
me_circle_026.update()
me_circle_030 = bpy.data.meshes.new('Circle.030')
me_circle_030.from_pydata([(-0.0006201, 0.1576, 0.04699), (-0.04656, 0.1576, 0.01361), (-0.02901, 0.1576, -0.04039), (0.02777, 0.1576, -0.04039), (0.04532, 0.1576, 0.01361), (-0.0006201, 0.03718, 0.1182), (-0.1143, -0.03881, 0.03563), (-0.07089, 0.03718, -0.09804), (0.06965, 0.007593, -0.09804), (0.1131, -0.03881, 0.03563), (-0.0006201, 0.08759, 0.04699), (-0.04656, 0.08759, 0.01361), (-0.02901, 0.08759, -0.04039), (0.02777, 0.08759, -0.04039), (0.04532, 0.08759, 0.01361), (-0.0006201, -0.08241, 0.103), (-0.09985, -0.1178, 0.03093), (-0.06195, -0.08241, -0.08573), (0.06071, -0.08241, -0.08573), (0.09861, -0.1178, 0.03093), (-0.0006201, -0.2324, -0.001313)], [], [(1, 0, 5, 6), (4, 3, 8, 9), (2, 1, 6, 7), (0, 4, 9, 5), (3, 2, 7, 8), (5, 9, 14, 10), (8, 7, 12, 13), (6, 5, 10, 11), (9, 8, 13, 14), (7, 6, 11, 12), (14, 13, 18, 19), (12, 11, 16, 17), (10, 14, 19, 15), (13, 12, 17, 18), (11, 10, 15, 16), (15, 19, 20), (18, 17, 20), (16, 15, 20), (19, 18, 20), (17, 16, 20), (1, 2, 3, 4, 0)])
me_circle_030.polygons.foreach_set('use_smooth', [True] * 21)
me_circle_030.polygons.foreach_set('material_index', [1, 1, 1, 1, 1, 1, 1, 1, 1, 1, 0, 0, 0, 0, 0, 0, 0, 0, 0, 0, 1])
me_circle_030.materials.append(mat_fire_005)
me_circle_030.materials.append(mat_fire_004)
me_circle_030.use_remesh_preserve_volume = False
me_circle_030.use_remesh_preserve_attributes = False
me_circle_030.use_mirror_vertex_groups = False
me_circle_030.update()
arm_armature_006 = bpy.data.armatures.new('Armature.006')  # bones are not reproduced

# ---- objects
ob_weapon_uzi_arma = bpy.data.objects.new('Weapon-Uzi-Arma.', arm_armature_006)
ob_weapon_uzi = bpy.data.objects.new('Weapon-Uzi', me_cube_008)
ob_trigger = bpy.data.objects.new('Trigger', me_cube_009)
ob_sideclip = bpy.data.objects.new('SideClip', me_cube_010)
ob_item_bullet = bpy.data.objects.new('Item-Bullet', me_circle_027)
ob_item_bullet_014 = bpy.data.objects.new('Item-Bullet.014', me_circle_028)
ob_item_bullet_015 = bpy.data.objects.new('Item-Bullet.015', me_circle_029)
ob_toploader = bpy.data.objects.new('TopLoader', me_circle_026)
ob_flame = bpy.data.objects.new('flame', me_circle_030)

# ---- transforms, parenting, visibility, modifiers, constraints
ob_weapon_uzi_arma.location = (0.0, 0.0, 0.4309)
ob_weapon_uzi_arma.hide_render = True
ob_weapon_uzi_arma.show_in_front = True
ob_weapon_uzi_arma.lineart.crease_threshold = 0.0
ob_weapon_uzi.parent = ob_weapon_uzi_arma
ob_weapon_uzi.matrix_parent_inverse = Matrix(((1.0, 2.384e-07, -4.525e-09, 1.398e-08), (1.332e-14, 0.01898, 0.9998, -0.5226), (2.384e-07, -0.9998, 0.01898, -0.05865), (0.0, 0.0, 0.0, 1.0)))
ob_weapon_uzi.location = (1.006e-16, 7.146e-31, -1.192e-07)
ob_weapon_uzi.lineart.crease_threshold = 0.0
ob_trigger.parent = ob_weapon_uzi_arma
ob_trigger.matrix_parent_inverse = Matrix(((1.0, -2.371e-07, 2.52e-08, -4.532e-08), (-1.236e-14, -0.1057, -0.9944, 0.4432), (2.384e-07, 0.9944, -0.1057, 0.1901), (0.0, 0.0, 0.0, 1.0)))
ob_trigger.location = (1.885e-16, 2.98e-08, 0.0)
ob_trigger.lineart.crease_threshold = 0.0
ob_sideclip.parent = ob_weapon_uzi_arma
ob_sideclip.matrix_parent_inverse = Matrix(((1.0, 1.282e-08, 3.727e-06, -0.08794), (1.282e-08, -1.0, -6.147e-08, -0.04464), (3.727e-06, -2.049e-08, -1.0, 0.7343), (0.0, 0.0, 0.0, 1.0)))
ob_sideclip.location = (0.0, 0.0, -1.192e-07)
ob_sideclip.lineart.crease_threshold = 0.0
ob_item_bullet.parent = ob_weapon_uzi_arma
ob_item_bullet.matrix_parent_inverse = Matrix(((1.0, 7.637e-14, 3.727e-06, -2.773e-06), (4.565e-13, -1.0, -6.147e-08, 0.1864), (3.727e-06, -2.049e-08, -1.0, 0.7441), (0.0, 0.0, 0.0, 1.0)))
ob_item_bullet.location = (4.549e-13, 6.166e-33, 0.0)
ob_item_bullet.lineart.crease_threshold = 0.0
ob_item_bullet_014.parent = ob_weapon_uzi_arma
ob_item_bullet_014.matrix_parent_inverse = Matrix(((1.0, 7.637e-14, 3.727e-06, -2.464e-06), (4.565e-13, -1.0, -6.147e-08, 0.1864), (3.727e-06, -2.049e-08, -1.0, 0.6612), (0.0, 0.0, 0.0, 1.0)))
ob_item_bullet_014.location = (1.885e-16, 2.555e-36, 0.0)
ob_item_bullet_014.lineart.crease_threshold = 0.0
ob_item_bullet_015.parent = ob_weapon_uzi_arma
ob_item_bullet_015.matrix_parent_inverse = Matrix(((1.0, 8.364e-14, 3.727e-06, -2.143e-06), (4.565e-13, -1.0, -6.147e-08, 0.1864), (3.727e-06, -1.863e-08, -1.0, 0.575), (0.0, 0.0, 0.0, 1.0)))
ob_item_bullet_015.location = (3.944e-15, 5.345e-35, 0.0)
ob_item_bullet_015.lineart.crease_threshold = 0.0
ob_toploader.parent = ob_weapon_uzi_arma
ob_toploader.matrix_parent_inverse = Matrix(((0.9996, -0.02767, 0.003366, -0.01501), (-0.008156, -0.1748, 0.9846, -1.242), (-0.02666, -0.9842, -0.175, 0.1567), (0.0, 0.0, 0.0, 1.0)))
ob_toploader.location = (0.01583, 0.07835, 0.4017)
ob_toploader.rotation_euler = (0.1759, -0.003366, -0.02768)
ob_toploader.scale = (1.0, 1.0, 1.0)
ob_toploader.lineart.crease_threshold = 0.0
ob_flame.parent = ob_weapon_uzi_arma
ob_flame.matrix_parent_inverse = Matrix(((1.023, 2.326e-07, 2.829e-06, -3.069e-06), (0.0, -1.02, 0.08385, -0.5955), (2.838e-06, -0.08385, -1.02, 1.106), (0.0, 0.0, 0.0, 1.0)))
ob_flame.location = (-0.01314, -0.5657, 1.124)
ob_flame.rotation_euler = (-0.09324, -2.067e-17, 9.646e-19)
ob_flame.scale = (0.6618, 0.6618, 0.6618)
ob_flame.lineart.crease_threshold = 0.0

# ---- collection membership
col_collection_1.objects.link(ob_weapon_uzi_arma)
col_collection_1.objects.link(ob_weapon_uzi)
col_collection_1.objects.link(ob_trigger)
col_collection_1.objects.link(ob_sideclip)
col_collection_1.objects.link(ob_item_bullet)
col_collection_1.objects.link(ob_item_bullet_014)
col_collection_1.objects.link(ob_item_bullet_015)
col_collection_1.objects.link(ob_toploader)
col_collection_1.objects.link(ob_flame)

# ---- scene / render settings (as saved in the file)
scene.frame_start = 0; scene.frame_end = 9; scene.frame_set(0)
scene.render.engine = 'CYCLES'
scene.render.image_settings.file_format = 'JPEG'
scene.render.resolution_x = 1080
scene.render.fps = 30
scene.render.dither_intensity = 0.0
scene.render.use_motion_blur = True
scene.render.motion_blur_shutter = 0.3
scene.cycles.use_denoising = False
scene.cycles.samples = 48
scene.cycles.sampling_pattern = 'TABULATED_SOBOL'
scene.cycles.use_adaptive_sampling = False
scene.cycles.use_light_tree = False
scene.cycles.blur_glossy = 0.0
scene.cycles.sample_clamp_indirect = 0.0
scene.view_settings.view_transform = 'Standard'
bpy.context.view_layer.update()

# ---- added for rendering (the .blend has no active camera): camera
cam_auto = bpy.data.cameras.new('AutoCamera')
cam_auto.lens = 50.0
cam_auto.sensor_width = 36.0
cam_auto.clip_end = 1000.0
ob_auto_camera = bpy.data.objects.new('AutoCamera', cam_auto)
scene.collection.objects.link(ob_auto_camera)
ob_auto_camera.location = (1.76992, -2.14347, 2.14316)
ob_auto_camera.rotation_euler = (1.09748, -7.21219e-08, 0.694738)
scene.camera = ob_auto_camera
bpy.context.view_layer.update()
